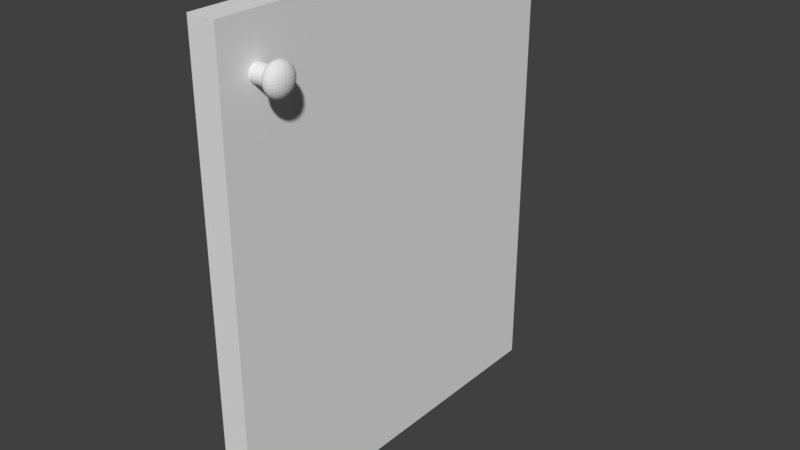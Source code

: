 # Source: D_rrV_nster.blend  (saved by Blender 2.78.0; exported with 4.5.12 LTS)
import bpy
from mathutils import Matrix  # noqa: F401  (used for matrix-valued properties, if any)

bpy.ops.wm.read_factory_settings(use_empty=True)
scene = bpy.context.scene
scene.name = 'Scene'

# ---- collections
col_collection_1 = bpy.data.collections.new('Collection 1'); scene.collection.children.link(col_collection_1)

# ---- materials (node trees are filled in below, after node groups)
mat_material_002 = bpy.data.materials.new('Material.002')
mat_material_002.alpha_threshold = 0.0
mat_material_002.roughness = 0.5
mat_material_002.line_color = (0.0, 0.0, 0.0, 1.0)

# ---- material node trees

# ---- world
world_world = bpy.data.worlds.new('World'); scene.world = world_world
world_world.color = (0.05088, 0.05088, 0.05088)
world_world.use_sun_shadow = False
world_world.sun_shadow_jitter_overblur = 0.0
world_world.cycles.sampling_method = 'MANUAL'

# ---- meshes
me_sphere = bpy.data.meshes.new('Sphere')
me_sphere.from_pydata([(0.0003726, 0.003051, 0.01564), (0.0007309, 0.005985, 0.01473), (0.001061, 0.008688, 0.01326), (0.00135, 0.01106, 0.01127), (0.001588, 0.013, 0.008859), (0.001764, 0.01445, 0.006102), (0.001873, 0.01534, 0.003111), (0.00191, 0.01564, 1.204e-09), (0.001873, 0.01534, -0.003111), (0.001764, 0.01445, -0.006102), (0.001588, 0.013, -0.008859), (0.00135, 0.01106, -0.01127), (0.001061, 0.008688, -0.01326), (0.0007309, 0.005985, -0.01473), (0.0003726, 0.003051, -0.01564), (0.0007309, 0.002874, 0.01564), (0.001434, 0.005637, 0.01473), (0.002081, 0.008184, 0.01326), (0.002649, 0.01042, 0.01127), (0.003115, 0.01225, 0.008859), (0.003461, 0.01361, 0.006102), (0.003674, 0.01445, 0.003111), (0.003746, 0.01473, 1.204e-09), (0.003674, 0.01445, -0.003111), (0.003461, 0.01361, -0.006102), (0.003115, 0.01225, -0.008859), (0.002649, 0.01042, -0.01127), (0.002081, 0.008184, -0.01326), (0.001434, 0.005637, -0.01473), (0.0007309, 0.002874, -0.01564), (0.001061, 0.002586, 0.01564), (0.002081, 0.005074, 0.01473), (0.003022, 0.007366, 0.01326), (0.003846, 0.009375, 0.01127), (0.004522, 0.01102, 0.008859), (0.005025, 0.01225, 0.006102), (0.005334, 0.013, 0.003111), (0.005439, 0.01326, 1.204e-09), (0.005334, 0.013, -0.003111), (0.005025, 0.01225, -0.006102), (0.004522, 0.01102, -0.008859), (0.003846, 0.009375, -0.01127), (0.003022, 0.007366, -0.01326), (0.002081, 0.005074, -0.01473), (0.001061, 0.002586, -0.01564), (0.00135, 0.0022, 0.01564), (0.002649, 0.004315, 0.01473), (0.003846, 0.006264, 0.01326), (0.004895, 0.007973, 0.01127), (0.005756, 0.009375, 0.008859), (0.006395, 0.01042, 0.006102), (0.006789, 0.01106, 0.003111), (0.006922, 0.01127, 1.204e-09), (0.006789, 0.01106, -0.003111), (0.006395, 0.01042, -0.006102), (0.005756, 0.009375, -0.008859), (0.004895, 0.007973, -0.01127), (0.003846, 0.006264, -0.01326), (0.002649, 0.004315, -0.01473), (0.00135, 0.0022, -0.01564), (0.001588, 0.001728, 0.01564), (0.003115, 0.00339, 0.01473), (0.004522, 0.004922, 0.01326), (0.005756, 0.006264, 0.01127), (0.006768, 0.007366, 0.008859), (0.00752, 0.008184, 0.006102), (0.007983, 0.008688, 0.003111), (0.00814, 0.008859, 1.204e-09), (0.007983, 0.008688, -0.003111), (0.00752, 0.008184, -0.006102), (0.006768, 0.007366, -0.008859), (0.005756, 0.006264, -0.01127), (0.004522, 0.004922, -0.01326), (0.003115, 0.00339, -0.01473), (0.001588, 0.001728, -0.01564), (0.0, -5.196e-09, -0.01595), (0.001764, 0.00119, 0.01564), (0.003461, 0.002335, 0.01473), (0.005025, 0.00339, 0.01326), (0.006395, 0.004315, 0.01127), (0.00752, 0.005074, 0.008859), (0.008356, 0.005637, 0.006102), (0.008871, 0.005985, 0.003111), (0.009044, 0.006102, 1.204e-09), (0.008871, 0.005985, -0.003111), (0.008356, 0.005637, -0.006102), (0.00752, 0.005074, -0.008859), (0.006395, 0.004315, -0.01127), (0.005025, 0.00339, -0.01326), (0.003461, 0.002335, -0.01473), (0.001764, 0.00119, -0.01564), (0.001873, 0.0006069, 0.01564), (0.003674, 0.00119, 0.01473), (0.005334, 0.001728, 0.01326), (0.006789, 0.0022, 0.01127), (0.007983, 0.002586, 0.008859), (0.008871, 0.002874, 0.006102), (0.009417, 0.003051, 0.003111), (0.009602, 0.003111, 1.204e-09), (0.009417, 0.003051, -0.003111), (0.008871, 0.002874, -0.006102), (0.007983, 0.002586, -0.008859), (0.006789, 0.0022, -0.01127), (0.005334, 0.001728, -0.01326), (0.003674, 0.00119, -0.01473), (0.001873, 0.0006069, -0.01564), (0.00191, -5.208e-09, 0.01564), (0.003746, -5.089e-09, 0.01473), (0.005439, -4.971e-09, 0.01326), (0.006922, -5.089e-09, 0.01127), (0.00814, -5.327e-09, 0.008859), (0.009044, -4.377e-09, 0.006102), (0.009602, -6.277e-09, 0.003111), (0.00979, -6.04e-09, 1.204e-09), (0.009602, -6.277e-09, -0.003111), (0.009044, -3.664e-09, -0.006102), (0.00814, -5.327e-09, -0.008859), (0.006922, -5.089e-09, -0.01127), (0.005439, -5.446e-09, -0.01326), (0.003746, -4.852e-09, -0.01473), (0.00191, -4.911e-09, -0.01564), (0.001873, -0.0006069, 0.01564), (0.003674, -0.00119, 0.01473), (0.005334, -0.001728, 0.01326), (0.006789, -0.0022, 0.01127), (0.007983, -0.002586, 0.008859), (0.008871, -0.002874, 0.006102), (0.009417, -0.003051, 0.003111), (0.009602, -0.003111, 1.204e-09), (0.009417, -0.003051, -0.003111), (0.008871, -0.002874, -0.006102), (0.007983, -0.002586, -0.008859), (0.006789, -0.0022, -0.01127), (0.005334, -0.001728, -0.01326), (0.003674, -0.00119, -0.01473), (0.001873, -0.0006069, -0.01564), (0.001764, -0.00119, 0.01564), (0.003461, -0.002335, 0.01473), (0.005025, -0.00339, 0.01326), (0.006395, -0.004315, 0.01127), (0.00752, -0.005074, 0.008859), (0.008356, -0.005637, 0.006102), (0.008871, -0.005985, 0.003111), (0.009044, -0.006102, 1.204e-09), (0.008871, -0.005985, -0.003111), (0.008356, -0.005637, -0.006102), (0.00752, -0.005074, -0.008859), (0.006395, -0.004315, -0.01127), (0.005025, -0.00339, -0.01326), (0.003461, -0.002335, -0.01473), (0.001764, -0.00119, -0.01564), (0.001588, -0.001728, 0.01564), (0.003115, -0.00339, 0.01473), (0.004522, -0.004922, 0.01326), (0.005756, -0.006264, 0.01127), (0.006768, -0.007366, 0.008859), (0.00752, -0.008184, 0.006102), (0.007983, -0.008688, 0.003111), (0.00814, -0.008859, 1.204e-09), (0.007983, -0.008688, -0.003111), (0.00752, -0.008184, -0.006102), (0.006768, -0.007366, -0.008859), (0.005756, -0.006264, -0.01127), (0.004522, -0.004922, -0.01326), (0.003115, -0.00339, -0.01473), (0.001588, -0.001728, -0.01564), (0.00135, -0.0022, 0.01564), (0.002649, -0.004315, 0.01473), (0.003846, -0.006264, 0.01326), (0.004895, -0.007973, 0.01127), (0.005756, -0.009375, 0.008859), (0.006395, -0.01042, 0.006102), (0.006789, -0.01106, 0.003111), (0.006922, -0.01127, 1.204e-09), (0.006789, -0.01106, -0.003111), (0.006395, -0.01042, -0.006102), (0.005756, -0.009375, -0.008859), (0.004895, -0.007973, -0.01127), (0.003846, -0.006264, -0.01326), (0.002649, -0.004315, -0.01473), (0.00135, -0.0022, -0.01564), (0.001061, -0.002586, 0.01564), (0.002081, -0.005074, 0.01473), (0.003022, -0.007366, 0.01326), (0.003846, -0.009375, 0.01127), (0.004522, -0.01102, 0.008859), (0.005025, -0.01225, 0.006102), (0.005334, -0.013, 0.003111), (0.005439, -0.01326, 1.204e-09), (0.005334, -0.013, -0.003111), (0.005025, -0.01225, -0.006102), (0.004522, -0.01102, -0.008859), (0.003846, -0.009375, -0.01127), (0.003022, -0.007366, -0.01326), (0.002081, -0.005074, -0.01473), (0.001061, -0.002586, -0.01564), (0.0007309, -0.002874, 0.01564), (0.001434, -0.005637, 0.01473), (0.002081, -0.008184, 0.01326), (0.002649, -0.01042, 0.01127), (0.003115, -0.01225, 0.008859), (0.003461, -0.01361, 0.006102), (0.003674, -0.01445, 0.003111), (0.003746, -0.01473, 1.204e-09), (0.003674, -0.01445, -0.003111), (0.003461, -0.01361, -0.006102), (0.003115, -0.01225, -0.008859), (0.002649, -0.01042, -0.01127), (0.002081, -0.008184, -0.01326), (0.001434, -0.005637, -0.01473), (0.0007309, -0.002874, -0.01564), (0.0003726, -0.003051, 0.01564), (0.0007309, -0.005985, 0.01473), (0.001061, -0.008688, 0.01326), (0.00135, -0.01106, 0.01127), (0.001588, -0.013, 0.008859), (0.001764, -0.01445, 0.006102), (0.001873, -0.01534, 0.003111), (0.00191, -0.01564, 1.204e-09), (0.001873, -0.01534, -0.003111), (0.001764, -0.01445, -0.006102), (0.001588, -0.013, -0.008859), (0.00135, -0.01106, -0.01127), (0.001061, -0.008688, -0.01326), (0.0007309, -0.005985, -0.01473), (0.0003726, -0.003051, -0.01564), (-7.06e-11, -0.003111, 0.01564), (4.035e-10, -0.006102, 0.01473), (2.576e-10, -0.008859, 0.01326), (-2.53e-10, -0.01127, 0.01127), (-8.365e-10, -0.01326, 0.008859), (6.223e-10, -0.01473, 0.006102), (-8.365e-10, -0.01564, 0.003111), (-9.823e-10, -0.01595, 1.204e-09), (-8.365e-10, -0.01564, -0.003111), (6.223e-10, -0.01473, -0.006102), (-8.365e-10, -0.01326, -0.008859), (-2.53e-10, -0.01127, -0.01127), (-1.071e-10, -0.008859, -0.01326), (3.88e-11, -0.006102, -0.01473), (3.88e-11, -0.003111, -0.01564), (-0.0003726, -0.003051, 0.01564), (-0.0007309, -0.005985, 0.01473), (-0.001061, -0.008688, 0.01326), (-0.00135, -0.01106, 0.01127), (-0.001588, -0.013, 0.008859), (-0.001764, -0.01445, 0.006102), (-0.001873, -0.01534, 0.003111), (-0.00191, -0.01564, 1.204e-09), (-0.001873, -0.01534, -0.003111), (-0.001764, -0.01445, -0.006102), (-0.001588, -0.013, -0.008859), (-0.00135, -0.01106, -0.01127), (-0.001061, -0.008688, -0.01326), (-0.0007309, -0.005985, -0.01473), (-0.0003726, -0.003051, -0.01564), (-0.0007309, -0.002874, 0.01564), (-0.001434, -0.005637, 0.01473), (-0.002081, -0.008184, 0.01326), (-0.002649, -0.01042, 0.01127), (-0.003115, -0.01225, 0.008859), (-0.003461, -0.01361, 0.006102), (-0.003674, -0.01445, 0.003111), (-0.003746, -0.01473, 1.204e-09), (-0.003674, -0.01445, -0.003111), (-0.003461, -0.01361, -0.006102), (-0.003115, -0.01225, -0.008859), (-0.002649, -0.01042, -0.01127), (-0.002081, -0.008184, -0.01326), (-0.001434, -0.005637, -0.01473), (-0.0007309, -0.002874, -0.01564), (-1.772e-09, -9.516e-09, 0.01595), (-0.001061, -0.002586, 0.01564), (-0.002081, -0.005074, 0.01473), (-0.003022, -0.007366, 0.01326), (-0.003846, -0.009375, 0.01127), (-0.004522, -0.01102, 0.008859), (-0.005025, -0.01225, 0.006102), (-0.005334, -0.013, 0.003111), (-0.005439, -0.01326, 1.204e-09), (-0.005334, -0.013, -0.003111), (-0.005025, -0.01225, -0.006102), (-0.004522, -0.01102, -0.008859), (-0.003846, -0.009375, -0.01127), (-0.003022, -0.007366, -0.01326), (-0.002081, -0.005074, -0.01473), (-0.001061, -0.002586, -0.01564), (-0.00135, -0.0022, 0.01564), (-0.002649, -0.004315, 0.01473), (-0.003846, -0.006264, 0.01326), (-0.004895, -0.007973, 0.01127), (-0.005756, -0.009375, 0.008859), (-0.006395, -0.01042, 0.006102), (-0.006789, -0.01106, 0.003111), (-0.006922, -0.01127, 1.204e-09), (-0.006789, -0.01106, -0.003111), (-0.006395, -0.01042, -0.006102), (-0.005756, -0.009375, -0.008859), (-0.004895, -0.007973, -0.01127), (-0.003846, -0.006264, -0.01326), (-0.002649, -0.004315, -0.01473), (-0.00135, -0.0022, -0.01564), (-0.001588, -0.001728, 0.01564), (-0.003115, -0.00339, 0.01473), (-0.004522, -0.004922, 0.01326), (-0.005756, -0.006264, 0.01127), (-0.006768, -0.007366, 0.008859), (-0.00752, -0.008184, 0.006102), (-0.007983, -0.008688, 0.003111), (-0.00814, -0.008859, 1.204e-09), (-0.007983, -0.008688, -0.003111), (-0.00752, -0.008184, -0.006102), (-0.006768, -0.007366, -0.008859), (-0.005756, -0.006264, -0.01127), (-0.004522, -0.004922, -0.01326), (-0.003115, -0.00339, -0.01473), (-0.001588, -0.001728, -0.01564), (-0.001764, -0.00119, 0.01564), (-0.003461, -0.002335, 0.01473), (-0.005025, -0.00339, 0.01326), (-0.006395, -0.004315, 0.01127), (-0.00752, -0.005074, 0.008859), (-0.008356, -0.005637, 0.006102), (-0.008871, -0.005985, 0.003111), (-0.009044, -0.006102, 1.204e-09), (-0.008871, -0.005985, -0.003111), (-0.008356, -0.005637, -0.006102), (-0.00752, -0.005074, -0.008859), (-0.006395, -0.004315, -0.01127), (-0.005025, -0.00339, -0.01326), (-0.003461, -0.002335, -0.01473), (-0.001764, -0.00119, -0.01564), (-0.001873, -0.0006069, 0.01564), (-0.003674, -0.00119, 0.01473), (-0.005334, -0.001728, 0.01326), (-0.006789, -0.0022, 0.01127), (-0.007983, -0.002586, 0.008859), (-0.008871, -0.002874, 0.006102), (-0.009417, -0.003051, 0.003111), (-0.009602, -0.003111, 1.204e-09), (-0.009417, -0.003051, -0.003111), (-0.008871, -0.002874, -0.006102), (-0.007983, -0.002586, -0.008859), (-0.006789, -0.0022, -0.01127), (-0.005334, -0.001728, -0.01326), (-0.003674, -0.00119, -0.01473), (-0.001873, -0.0006069, -0.01564), (-0.00191, -4.971e-09, 0.01564), (-0.003746, -4.495e-09, 0.01473), (-0.005439, -4.495e-09, 0.01326), (-0.006922, -2.951e-09, 0.01127), (-0.00814, -2.238e-09, 0.008859), (-0.009044, -5.089e-09, 0.006102), (-0.009602, -1.525e-09, 0.003111), (-0.00979, -2.238e-09, 1.204e-09), (-0.009602, -1.525e-09, -0.003111), (-0.009044, -5.089e-09, -0.006102), (-0.00814, -2.238e-09, -0.008859), (-0.006922, -2.951e-09, -0.01127), (-0.005439, -4.139e-09, -0.01326), (-0.003746, -4.02e-09, -0.01473), (-0.00191, -5.03e-09, -0.01564), (-0.001873, 0.0006069, 0.01564), (-0.003674, 0.00119, 0.01473), (-0.005334, 0.001728, 0.01326), (-0.006789, 0.0022, 0.01127), (-0.007983, 0.002586, 0.008859), (-0.008871, 0.002874, 0.006102), (-0.009417, 0.003051, 0.003111), (-0.009602, 0.003111, 1.204e-09), (-0.009417, 0.003051, -0.003111), (-0.008871, 0.002874, -0.006102), (-0.007983, 0.002586, -0.008859), (-0.006789, 0.0022, -0.01127), (-0.005334, 0.001728, -0.01326), (-0.003674, 0.00119, -0.01473), (-0.001873, 0.0006069, -0.01564), (-0.001764, 0.00119, 0.01564), (-0.003461, 0.002335, 0.01473), (-0.005025, 0.00339, 0.01326), (-0.006395, 0.004315, 0.01127), (-0.00752, 0.005074, 0.008859), (-0.008356, 0.005637, 0.006102), (-0.008871, 0.005985, 0.003111), (-0.009044, 0.006102, 1.204e-09), (-0.008871, 0.005985, -0.003111), (-0.008356, 0.005637, -0.006102), (-0.00752, 0.005074, -0.008859), (-0.006395, 0.004315, -0.01127), (-0.005025, 0.00339, -0.01326), (-0.003461, 0.002335, -0.01473), (-0.001764, 0.00119, -0.01564), (-0.001588, 0.001728, 0.01564), (-0.003115, 0.00339, 0.01473), (-0.004522, 0.004922, 0.01326), (-0.005756, 0.006264, 0.01127), (-0.006768, 0.007366, 0.008859), (-0.00752, 0.008184, 0.006102), (-0.007983, 0.008688, 0.003111), (-0.00814, 0.008859, 1.204e-09), (-0.007983, 0.008688, -0.003111), (-0.00752, 0.008184, -0.006102), (-0.006768, 0.007366, -0.008859), (-0.005756, 0.006264, -0.01127), (-0.004522, 0.004922, -0.01326), (-0.003115, 0.00339, -0.01473), (-0.001588, 0.001728, -0.01564), (-0.00135, 0.0022, 0.01564), (-0.002649, 0.004315, 0.01473), (-0.003846, 0.006264, 0.01326), (-0.004895, 0.007973, 0.01127), (-0.005756, 0.009375, 0.008859), (-0.006395, 0.01042, 0.006102), (-0.006789, 0.01106, 0.003111), (-0.006922, 0.01127, 1.204e-09), (-0.006789, 0.01106, -0.003111), (-0.006395, 0.01042, -0.006102), (-0.005756, 0.009375, -0.008859), (-0.004895, 0.007973, -0.01127), (-0.003846, 0.006264, -0.01326), (-0.002649, 0.004315, -0.01473), (-0.00135, 0.0022, -0.01564), (-0.001061, 0.002586, 0.01564), (-0.002081, 0.005074, 0.01473), (-0.003022, 0.007366, 0.01326), (-0.003846, 0.009375, 0.01127), (-0.004522, 0.01102, 0.008859), (-0.005025, 0.01225, 0.006102), (-0.005334, 0.013, 0.003111), (-0.005439, 0.01326, 1.204e-09), (-0.005334, 0.013, -0.003111), (-0.005025, 0.01225, -0.006102), (-0.004522, 0.01102, -0.008859), (-0.003846, 0.009375, -0.01127), (-0.003022, 0.007366, -0.01326), (-0.002081, 0.005074, -0.01473), (-0.001061, 0.002586, -0.01564), (-0.0007309, 0.002874, 0.01564), (-0.001434, 0.005637, 0.01473), (-0.002081, 0.008184, 0.01326), (-0.002649, 0.01042, 0.01127), (-0.003115, 0.01225, 0.008859), (-0.003461, 0.01361, 0.006102), (-0.003674, 0.01445, 0.003111), (-0.003746, 0.01473, 1.204e-09), (-0.003674, 0.01445, -0.003111), (-0.003461, 0.01361, -0.006102), (-0.003115, 0.01225, -0.008859), (-0.002649, 0.01042, -0.01127), (-0.002081, 0.008184, -0.01326), (-0.001434, 0.005637, -0.01473), (-0.0007309, 0.002874, -0.01564), (-0.0003726, 0.003051, 0.01564), (-0.0007309, 0.005985, 0.01473), (-0.001061, 0.008688, 0.01326), (-0.00135, 0.01106, 0.01127), (-0.001588, 0.013, 0.008859), (-0.001764, 0.01445, 0.006102), (-0.001873, 0.01534, 0.003111), (-0.00191, 0.01564, 1.204e-09), (-0.001873, 0.01534, -0.003111), (-0.001764, 0.01445, -0.006102), (-0.001588, 0.013, -0.008859), (-0.00135, 0.01106, -0.01127), (-0.001061, 0.008688, -0.01326), (-0.0007309, 0.005985, -0.01473), (-0.0003726, 0.003051, -0.01564), (3.67e-10, 0.003111, 0.01564), (7.682e-10, 0.006102, 0.01473), (1.06e-09, 0.008859, 0.01326), (1.498e-09, 0.01127, 0.01127), (2.665e-09, 0.01326, 0.008859), (6.223e-10, 0.01473, 0.006102), (2.519e-09, 0.01564, 0.003111), (2.665e-09, 0.01595, 1.204e-09), (2.519e-09, 0.01564, -0.003111), (6.223e-10, 0.01473, -0.006102), (2.665e-09, 0.01326, -0.008859), (1.498e-09, 0.01127, -0.01127), (1.206e-09, 0.008859, -0.01326), (7.682e-10, 0.006102, -0.01473), (1.482e-10, 0.003111, -0.01564)], [], [(471, 470, 3, 4), (479, 478, 11, 12), (472, 471, 4, 5), (480, 479, 12, 13), (473, 472, 5, 6), (481, 480, 13, 14), (474, 473, 6, 7), (467, 271, 0), (75, 481, 14), (475, 474, 7, 8), (468, 467, 0, 1), (476, 475, 8, 9), (469, 468, 1, 2), (477, 476, 9, 10), (470, 469, 2, 3), (478, 477, 10, 11), (10, 9, 24, 25), (3, 2, 17, 18), (11, 10, 25, 26), (4, 3, 18, 19), (12, 11, 26, 27), (5, 4, 19, 20), (13, 12, 27, 28), (6, 5, 20, 21), (14, 13, 28, 29), (7, 6, 21, 22), (0, 271, 15), (75, 14, 29), (8, 7, 22, 23), (1, 0, 15, 16), (9, 8, 23, 24), (2, 1, 16, 17), (29, 28, 43, 44), (22, 21, 36, 37), (15, 271, 30), (75, 29, 44), (23, 22, 37, 38), (16, 15, 30, 31), (24, 23, 38, 39), (17, 16, 31, 32), (25, 24, 39, 40), (18, 17, 32, 33), (26, 25, 40, 41), (19, 18, 33, 34), (27, 26, 41, 42), (20, 19, 34, 35), (28, 27, 42, 43), (21, 20, 35, 36), (41, 40, 55, 56), (34, 33, 48, 49), (42, 41, 56, 57), (35, 34, 49, 50), (43, 42, 57, 58), (36, 35, 50, 51), (44, 43, 58, 59), (37, 36, 51, 52), (30, 271, 45), (75, 44, 59), (38, 37, 52, 53), (31, 30, 45, 46), (39, 38, 53, 54), (32, 31, 46, 47), (40, 39, 54, 55), (33, 32, 47, 48), (45, 271, 60), (75, 59, 74), (53, 52, 67, 68), (46, 45, 60, 61), (54, 53, 68, 69), (47, 46, 61, 62), (55, 54, 69, 70), (48, 47, 62, 63), (56, 55, 70, 71), (49, 48, 63, 64), (57, 56, 71, 72), (50, 49, 64, 65), (58, 57, 72, 73), (51, 50, 65, 66), (59, 58, 73, 74), (52, 51, 66, 67), (64, 63, 79, 80), (72, 71, 87, 88), (65, 64, 80, 81), (73, 72, 88, 89), (66, 65, 81, 82), (74, 73, 89, 90), (67, 66, 82, 83), (60, 271, 76), (75, 74, 90), (68, 67, 83, 84), (61, 60, 76, 77), (69, 68, 84, 85), (62, 61, 77, 78), (70, 69, 85, 86), (63, 62, 78, 79), (71, 70, 86, 87), (84, 83, 98, 99), (77, 76, 91, 92), (85, 84, 99, 100), (78, 77, 92, 93), (86, 85, 100, 101), (79, 78, 93, 94), (87, 86, 101, 102), (80, 79, 94, 95), (88, 87, 102, 103), (81, 80, 95, 96), (89, 88, 103, 104), (82, 81, 96, 97), (90, 89, 104, 105), (83, 82, 97, 98), (76, 271, 91), (75, 90, 105), (103, 102, 117, 118), (96, 95, 110, 111), (104, 103, 118, 119), (97, 96, 111, 112), (105, 104, 119, 120), (98, 97, 112, 113), (91, 271, 106), (75, 105, 120), (99, 98, 113, 114), (92, 91, 106, 107), (100, 99, 114, 115), (93, 92, 107, 108), (101, 100, 115, 116), (94, 93, 108, 109), (102, 101, 116, 117), (95, 94, 109, 110), (107, 106, 121, 122), (115, 114, 129, 130), (108, 107, 122, 123), (116, 115, 130, 131), (109, 108, 123, 124), (117, 116, 131, 132), (110, 109, 124, 125), (118, 117, 132, 133), (111, 110, 125, 126), (119, 118, 133, 134), (112, 111, 126, 127), (120, 119, 134, 135), (113, 112, 127, 128), (106, 271, 121), (75, 120, 135), (114, 113, 128, 129), (126, 125, 140, 141), (134, 133, 148, 149), (127, 126, 141, 142), (135, 134, 149, 150), (128, 127, 142, 143), (121, 271, 136), (75, 135, 150), (129, 128, 143, 144), (122, 121, 136, 137), (130, 129, 144, 145), (123, 122, 137, 138), (131, 130, 145, 146), (124, 123, 138, 139), (132, 131, 146, 147), (125, 124, 139, 140), (133, 132, 147, 148), (145, 144, 159, 160), (138, 137, 152, 153), (146, 145, 160, 161), (139, 138, 153, 154), (147, 146, 161, 162), (140, 139, 154, 155), (148, 147, 162, 163), (141, 140, 155, 156), (149, 148, 163, 164), (142, 141, 156, 157), (150, 149, 164, 165), (143, 142, 157, 158), (136, 271, 151), (75, 150, 165), (144, 143, 158, 159), (137, 136, 151, 152), (164, 163, 178, 179), (157, 156, 171, 172), (165, 164, 179, 180), (158, 157, 172, 173), (151, 271, 166), (75, 165, 180), (159, 158, 173, 174), (152, 151, 166, 167), (160, 159, 174, 175), (153, 152, 167, 168), (161, 160, 175, 176), (154, 153, 168, 169), (162, 161, 176, 177), (155, 154, 169, 170), (163, 162, 177, 178), (156, 155, 170, 171), (176, 175, 190, 191), (169, 168, 183, 184), (177, 176, 191, 192), (170, 169, 184, 185), (178, 177, 192, 193), (171, 170, 185, 186), (179, 178, 193, 194), (172, 171, 186, 187), (180, 179, 194, 195), (173, 172, 187, 188), (166, 271, 181), (75, 180, 195), (174, 173, 188, 189), (167, 166, 181, 182), (175, 174, 189, 190), (168, 167, 182, 183), (195, 194, 209, 210), (188, 187, 202, 203), (181, 271, 196), (75, 195, 210), (189, 188, 203, 204), (182, 181, 196, 197), (190, 189, 204, 205), (183, 182, 197, 198), (191, 190, 205, 206), (184, 183, 198, 199), (192, 191, 206, 207), (185, 184, 199, 200), (193, 192, 207, 208), (186, 185, 200, 201), (194, 193, 208, 209), (187, 186, 201, 202), (199, 198, 213, 214), (207, 206, 221, 222), (200, 199, 214, 215), (208, 207, 222, 223), (201, 200, 215, 216), (209, 208, 223, 224), (202, 201, 216, 217), (210, 209, 224, 225), (203, 202, 217, 218), (196, 271, 211), (75, 210, 225), (204, 203, 218, 219), (197, 196, 211, 212), (205, 204, 219, 220), (198, 197, 212, 213), (206, 205, 220, 221), (218, 217, 232, 233), (211, 271, 226), (75, 225, 240), (219, 218, 233, 234), (212, 211, 226, 227), (220, 219, 234, 235), (213, 212, 227, 228), (221, 220, 235, 236), (214, 213, 228, 229), (222, 221, 236, 237), (215, 214, 229, 230), (223, 222, 237, 238), (216, 215, 230, 231), (224, 223, 238, 239), (217, 216, 231, 232), (225, 224, 239, 240), (237, 236, 251, 252), (230, 229, 244, 245), (238, 237, 252, 253), (231, 230, 245, 246), (239, 238, 253, 254), (232, 231, 246, 247), (240, 239, 254, 255), (233, 232, 247, 248), (226, 271, 241), (75, 240, 255), (234, 233, 248, 249), (227, 226, 241, 242), (235, 234, 249, 250), (228, 227, 242, 243), (236, 235, 250, 251), (229, 228, 243, 244), (241, 271, 256), (75, 255, 270), (249, 248, 263, 264), (242, 241, 256, 257), (250, 249, 264, 265), (243, 242, 257, 258), (251, 250, 265, 266), (244, 243, 258, 259), (252, 251, 266, 267), (245, 244, 259, 260), (253, 252, 267, 268), (246, 245, 260, 261), (254, 253, 268, 269), (247, 246, 261, 262), (255, 254, 269, 270), (248, 247, 262, 263), (260, 259, 275, 276), (268, 267, 283, 284), (261, 260, 276, 277), (269, 268, 284, 285), (262, 261, 277, 278), (270, 269, 285, 286), (263, 262, 278, 279), (256, 271, 272), (75, 270, 286), (264, 263, 279, 280), (257, 256, 272, 273), (265, 264, 280, 281), (258, 257, 273, 274), (266, 265, 281, 282), (259, 258, 274, 275), (267, 266, 282, 283), (280, 279, 294, 295), (273, 272, 287, 288), (281, 280, 295, 296), (274, 273, 288, 289), (282, 281, 296, 297), (275, 274, 289, 290), (283, 282, 297, 298), (276, 275, 290, 291), (284, 283, 298, 299), (277, 276, 291, 292), (285, 284, 299, 300), (278, 277, 292, 293), (286, 285, 300, 301), (279, 278, 293, 294), (272, 271, 287), (75, 286, 301), (299, 298, 313, 314), (292, 291, 306, 307), (300, 299, 314, 315), (293, 292, 307, 308), (301, 300, 315, 316), (294, 293, 308, 309), (287, 271, 302), (75, 301, 316), (295, 294, 309, 310), (288, 287, 302, 303), (296, 295, 310, 311), (289, 288, 303, 304), (297, 296, 311, 312), (290, 289, 304, 305), (298, 297, 312, 313), (291, 290, 305, 306), (311, 310, 325, 326), (304, 303, 318, 319), (312, 311, 326, 327), (305, 304, 319, 320), (313, 312, 327, 328), (306, 305, 320, 321), (314, 313, 328, 329), (307, 306, 321, 322), (315, 314, 329, 330), (308, 307, 322, 323), (316, 315, 330, 331), (309, 308, 323, 324), (302, 271, 317), (75, 316, 331), (310, 309, 324, 325), (303, 302, 317, 318), (330, 329, 344, 345), (323, 322, 337, 338), (331, 330, 345, 346), (324, 323, 338, 339), (317, 271, 332), (75, 331, 346), (325, 324, 339, 340), (318, 317, 332, 333), (326, 325, 340, 341), (319, 318, 333, 334), (327, 326, 341, 342), (320, 319, 334, 335), (328, 327, 342, 343), (321, 320, 335, 336), (329, 328, 343, 344), (322, 321, 336, 337), (334, 333, 348, 349), (342, 341, 356, 357), (335, 334, 349, 350), (343, 342, 357, 358), (336, 335, 350, 351), (344, 343, 358, 359), (337, 336, 351, 352), (345, 344, 359, 360), (338, 337, 352, 353), (346, 345, 360, 361), (339, 338, 353, 354), (332, 271, 347), (75, 346, 361), (340, 339, 354, 355), (333, 332, 347, 348), (341, 340, 355, 356), (353, 352, 367, 368), (361, 360, 375, 376), (354, 353, 368, 369), (347, 271, 362), (75, 361, 376), (355, 354, 369, 370), (348, 347, 362, 363), (356, 355, 370, 371), (349, 348, 363, 364), (357, 356, 371, 372), (350, 349, 364, 365), (358, 357, 372, 373), (351, 350, 365, 366), (359, 358, 373, 374), (352, 351, 366, 367), (360, 359, 374, 375), (372, 371, 386, 387), (365, 364, 379, 380), (373, 372, 387, 388), (366, 365, 380, 381), (374, 373, 388, 389), (367, 366, 381, 382), (375, 374, 389, 390), (368, 367, 382, 383), (376, 375, 390, 391), (369, 368, 383, 384), (362, 271, 377), (75, 376, 391), (370, 369, 384, 385), (363, 362, 377, 378), (371, 370, 385, 386), (364, 363, 378, 379), (391, 390, 405, 406), (384, 383, 398, 399), (377, 271, 392), (75, 391, 406), (385, 384, 399, 400), (378, 377, 392, 393), (386, 385, 400, 401), (379, 378, 393, 394), (387, 386, 401, 402), (380, 379, 394, 395), (388, 387, 402, 403), (381, 380, 395, 396), (389, 388, 403, 404), (382, 381, 396, 397), (390, 389, 404, 405), (383, 382, 397, 398), (395, 394, 409, 410), (403, 402, 417, 418), (396, 395, 410, 411), (404, 403, 418, 419), (397, 396, 411, 412), (405, 404, 419, 420), (398, 397, 412, 413), (406, 405, 420, 421), (399, 398, 413, 414), (392, 271, 407), (75, 406, 421), (400, 399, 414, 415), (393, 392, 407, 408), (401, 400, 415, 416), (394, 393, 408, 409), (402, 401, 416, 417), (414, 413, 428, 429), (407, 271, 422), (75, 421, 436), (415, 414, 429, 430), (408, 407, 422, 423), (416, 415, 430, 431), (409, 408, 423, 424), (417, 416, 431, 432), (410, 409, 424, 425), (418, 417, 432, 433), (411, 410, 425, 426), (419, 418, 433, 434), (412, 411, 426, 427), (420, 419, 434, 435), (413, 412, 427, 428), (421, 420, 435, 436), (433, 432, 447, 448), (426, 425, 440, 441), (434, 433, 448, 449), (427, 426, 441, 442), (435, 434, 449, 450), (428, 427, 442, 443), (436, 435, 450, 451), (429, 428, 443, 444), (422, 271, 437), (75, 436, 451), (430, 429, 444, 445), (423, 422, 437, 438), (431, 430, 445, 446), (424, 423, 438, 439), (432, 431, 446, 447), (425, 424, 439, 440), (75, 451, 466), (445, 444, 459, 460), (438, 437, 452, 453), (446, 445, 460, 461), (439, 438, 453, 454), (447, 446, 461, 462), (440, 439, 454, 455), (448, 447, 462, 463), (441, 440, 455, 456), (449, 448, 463, 464), (442, 441, 456, 457), (450, 449, 464, 465), (443, 442, 457, 458), (451, 450, 465, 466), (444, 443, 458, 459), (437, 271, 452), (464, 463, 478, 479), (457, 456, 471, 472), (465, 464, 479, 480), (458, 457, 472, 473), (466, 465, 480, 481), (459, 458, 473, 474), (452, 271, 467), (75, 466, 481), (460, 459, 474, 475), (453, 452, 467, 468), (461, 460, 475, 476), (454, 453, 468, 469), (462, 461, 476, 477), (455, 454, 469, 470), (463, 462, 477, 478), (456, 455, 470, 471)])
me_sphere.use_remesh_preserve_volume = False
me_sphere.use_remesh_preserve_attributes = False
me_sphere.use_mirror_vertex_groups = False
me_sphere.update()
me_cylinder = bpy.data.meshes.new('Cylinder')
me_cylinder.from_pydata([(0.0, 0.009233, -0.01231), (0.0, 0.009233, 0.01231), (0.001801, 0.009056, -0.01231), (0.001801, 0.009056, 0.01231), (0.003533, 0.00853, -0.01231), (0.003533, 0.00853, 0.01231), (0.00513, 0.007677, -0.01231), (0.00513, 0.007677, 0.01231), (0.006529, 0.006529, -0.01231), (0.006529, 0.006529, 0.01231), (0.007677, 0.00513, -0.01231), (0.007677, 0.00513, 0.01231), (0.00853, 0.003533, -0.01231), (0.00853, 0.003533, 0.01231), (0.009056, 0.001801, -0.01231), (0.009056, 0.001801, 0.01231), (0.009233, 6.971e-10, -0.01231), (0.009233, 6.971e-10, 0.01231), (0.009056, -0.001801, -0.01231), (0.009056, -0.001801, 0.01231), (0.00853, -0.003533, -0.01231), (0.00853, -0.003533, 0.01231), (0.007677, -0.00513, -0.01231), (0.007677, -0.00513, 0.01231), (0.006529, -0.006529, -0.01231), (0.006529, -0.006529, 0.01231), (0.00513, -0.007677, -0.01231), (0.00513, -0.007677, 0.01231), (0.003533, -0.00853, -0.01231), (0.003533, -0.00853, 0.01231), (0.001801, -0.009056, -0.01231), (0.001801, -0.009056, 0.01231), (-3.009e-09, -0.009233, -0.01231), (-3.009e-09, -0.009233, 0.01231), (-0.001801, -0.009056, -0.01231), (-0.001801, -0.009056, 0.01231), (-0.003533, -0.00853, -0.01231), (-0.003533, -0.00853, 0.01231), (-0.00513, -0.007677, -0.01231), (-0.00513, -0.007677, 0.01231), (-0.006529, -0.006529, -0.01231), (-0.006529, -0.006529, 0.01231), (-0.007677, -0.00513, -0.01231), (-0.007677, -0.00513, 0.01231), (-0.00853, -0.003533, -0.01231), (-0.00853, -0.003533, 0.01231), (-0.009056, -0.001801, -0.01231), (-0.009056, -0.001801, 0.01231), (-0.009233, 8.915e-09, -0.01231), (-0.009233, 8.915e-09, 0.01231), (-0.009056, 0.001801, -0.01231), (-0.009056, 0.001801, 0.01231), (-0.00853, 0.003533, -0.01231), (-0.00853, 0.003533, 0.01231), (-0.007677, 0.00513, -0.01231), (-0.007677, 0.00513, 0.01231), (-0.006529, 0.006529, -0.01231), (-0.006529, 0.006529, 0.01231), (-0.00513, 0.007677, -0.01231), (-0.00513, 0.007677, 0.01231), (-0.003533, 0.00853, -0.01231), (-0.003533, 0.00853, 0.01231), (-0.001801, 0.009056, -0.01231), (-0.001801, 0.009056, 0.01231)], [], [(0, 1, 3, 2), (2, 3, 5, 4), (4, 5, 7, 6), (6, 7, 9, 8), (8, 9, 11, 10), (10, 11, 13, 12), (12, 13, 15, 14), (14, 15, 17, 16), (16, 17, 19, 18), (18, 19, 21, 20), (20, 21, 23, 22), (22, 23, 25, 24), (24, 25, 27, 26), (26, 27, 29, 28), (28, 29, 31, 30), (30, 31, 33, 32), (32, 33, 35, 34), (34, 35, 37, 36), (36, 37, 39, 38), (38, 39, 41, 40), (40, 41, 43, 42), (42, 43, 45, 44), (44, 45, 47, 46), (46, 47, 49, 48), (48, 49, 51, 50), (50, 51, 53, 52), (52, 53, 55, 54), (54, 55, 57, 56), (56, 57, 59, 58), (58, 59, 61, 60), (3, 1, 63, 61, 59, 57, 55, 53, 51, 49, 47, 45, 43, 41, 39, 37, 35, 33, 31, 29, 27, 25, 23, 21, 19, 17, 15, 13, 11, 9, 7, 5), (60, 61, 63, 62), (62, 63, 1, 0), (0, 2, 4, 6, 8, 10, 12, 14, 16, 18, 20, 22, 24, 26, 28, 30, 32, 34, 36, 38, 40, 42, 44, 46, 48, 50, 52, 54, 56, 58, 60, 62)])
me_cylinder.use_remesh_preserve_volume = False
me_cylinder.use_remesh_preserve_attributes = False
me_cylinder.use_mirror_vertex_groups = False
me_cylinder.update()
me_cube = bpy.data.meshes.new('Cube')
me_cube.from_pydata([(0.015, 0.21, -0.25), (0.015, -0.21, -0.25), (-0.015, -0.21, -0.25), (-0.015, 0.21, -0.25), (0.015, 0.21, 0.25), (0.015, -0.21, 0.25), (-0.015, -0.21, 0.25), (-0.015, 0.21, 0.25)], [], [(0, 1, 2, 3), (4, 7, 6, 5), (0, 4, 5, 1), (1, 5, 6, 2), (2, 6, 7, 3), (4, 0, 3, 7)])
me_cube.materials.append(mat_material_002)
me_cube.use_remesh_preserve_volume = False
me_cube.use_remesh_preserve_attributes = False
me_cube.use_mirror_vertex_groups = False
me_cube.update()

# ---- objects
ob_sphere = bpy.data.objects.new('Sphere', me_sphere)
ob_cylinder = bpy.data.objects.new('Cylinder', me_cylinder)
ob_cube = bpy.data.objects.new('Cube', me_cube)

# ---- transforms, parenting, visibility, modifiers, constraints
ob_sphere.location = (0.05429, -0.3824, 0.4499)
ob_sphere.lineart.crease_threshold = 0.0
ob_cylinder.location = (0.03849, -0.3828, 0.4499)
ob_cylinder.rotation_euler = (0.0, 1.571, 0.0)
ob_cylinder.lineart.crease_threshold = 0.0
ob_cube.location = (0.01597, -0.2125, 0.251)
ob_cube.lock_rotations_4d = False
ob_cube.empty_display_type = 'ARROWS'
ob_cube.lineart.crease_threshold = 0.0

# ---- collection membership
col_collection_1.objects.link(ob_sphere)
col_collection_1.objects.link(ob_cylinder)
col_collection_1.objects.link(ob_cube)

# ---- scene / render settings (as saved in the file)
scene.frame_start = 1; scene.frame_end = 250; scene.frame_set(1)
scene.render.engine = 'CYCLES'
scene.render.resolution_percentage = 50
scene.render.dither_intensity = 0.0
scene.cycles.use_denoising = False
scene.cycles.samples = 128
scene.cycles.sampling_pattern = 'TABULATED_SOBOL'
scene.cycles.light_sampling_threshold = 0.0
scene.cycles.use_adaptive_sampling = False
scene.cycles.use_light_tree = False
scene.cycles.blur_glossy = 0.0
scene.cycles.sample_clamp_indirect = 0.0
scene.view_settings.view_transform = 'Standard'
bpy.context.view_layer.update()

# ---- added for rendering (the .blend has no active camera and no usable light): camera, sun
cam_auto = bpy.data.cameras.new('AutoCamera')
cam_auto.lens = 50.0
cam_auto.sensor_width = 36.0
cam_auto.clip_end = 1000.0
ob_auto_camera = bpy.data.objects.new('AutoCamera', cam_auto)
scene.collection.objects.link(ob_auto_camera)
ob_auto_camera.location = (0.639508, -0.940877, 0.736616)
ob_auto_camera.rotation_euler = (1.09748, -7.21219e-08, 0.694738)
scene.camera = ob_auto_camera
light_auto_sun = bpy.data.lights.new('AutoSun', 'SUN')
light_auto_sun.energy = 3.0
light_auto_sun.angle = 0.0523599
ob_auto_sun = bpy.data.objects.new('AutoSun', light_auto_sun)
scene.collection.objects.link(ob_auto_sun)
ob_auto_sun.rotation_euler = (0.872665, 0.174533, 0.523599)
bpy.context.view_layer.update()
